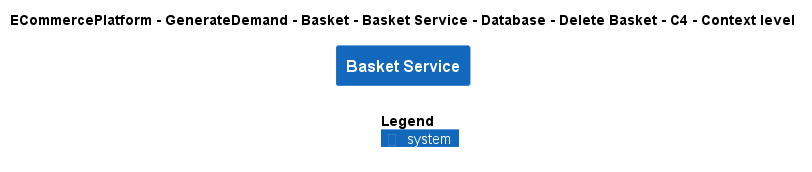

The diagram above was rendered by PlantUML. Its source (embedded in the PNG):
@startuml
!include ..\..\..\..\..\..\..\..\..\.c4s\C4_Context.puml

AddElementTag("c4interflow:lifecycle:new", $bgColor=green, $fontColor=#ffffff, $borderColor=green, $shadowing="False")
AddElementTag("c4interflow:lifecycle:changed", $bgColor=orange, $fontColor=#ffffff, $borderColor=orange, $shadowing="False")
AddElementTag("c4interflow:lifecycle:removed", $bgColor=red, $fontColor=#ffffff, $borderColor=red, $shadowing="False")

AddRelTag("c4interflow:lifecycle:new", $textColor=green, $lineColor=green)
AddRelTag("c4interflow:lifecycle:changed", $textColor=orange, $lineColor=orange)
AddRelTag("c4interflow:lifecycle:removed", $textColor=red, $lineColor=red)

SHOW_PERSON_PORTRAIT()
LAYOUT_TOP_DOWN()

skinparam linetype polyline

title ECommercePlatform - GenerateDemand - Basket - Basket Service - Database - Delete Basket - C4 - Context level

System(ECommercePlatform.GenerateDemand.Basket.SoftwareSystems.BasketService, "Basket Service", "")



SHOW_LEGEND()
@enduml